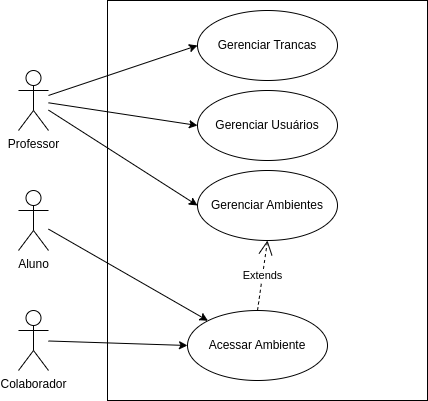

The diagram above was exported from draw.io. Its source (the exported page's mxGraphModel, read from the mxfile embedded in the PNG):
<mxGraphModel dx="1104" dy="397" grid="1" gridSize="10" guides="1" tooltips="1" connect="1" arrows="1" fold="1" page="1" pageScale="1" pageWidth="827" pageHeight="1169" math="0" shadow="0">
  <root>
    <mxCell id="0" />
    <mxCell id="1" parent="0" />
    <mxCell id="8" style="edgeStyle=none;html=1;entryX=0;entryY=0.5;entryDx=0;entryDy=0;" parent="1" source="VgVW2ox4PpsKhokzol7R-1" target="2" edge="1">
      <mxGeometry relative="1" as="geometry" />
    </mxCell>
    <mxCell id="9" style="edgeStyle=none;html=1;entryX=0;entryY=0.5;entryDx=0;entryDy=0;" parent="1" source="VgVW2ox4PpsKhokzol7R-1" target="VgVW2ox4PpsKhokzol7R-7" edge="1">
      <mxGeometry relative="1" as="geometry" />
    </mxCell>
    <mxCell id="13" style="edgeStyle=none;html=1;entryX=0;entryY=0.5;entryDx=0;entryDy=0;" parent="1" source="VgVW2ox4PpsKhokzol7R-1" target="12" edge="1">
      <mxGeometry relative="1" as="geometry" />
    </mxCell>
    <mxCell id="VgVW2ox4PpsKhokzol7R-1" value="Professor" style="shape=umlActor;verticalLabelPosition=bottom;verticalAlign=top;html=1;" parent="1" vertex="1">
      <mxGeometry x="210" y="200" width="30" height="60" as="geometry" />
    </mxCell>
    <mxCell id="10" style="edgeStyle=none;html=1;entryX=0;entryY=0;entryDx=0;entryDy=0;" parent="1" source="VgVW2ox4PpsKhokzol7R-2" target="VgVW2ox4PpsKhokzol7R-9" edge="1">
      <mxGeometry relative="1" as="geometry" />
    </mxCell>
    <mxCell id="VgVW2ox4PpsKhokzol7R-2" value="Aluno" style="shape=umlActor;verticalLabelPosition=bottom;verticalAlign=top;html=1;" parent="1" vertex="1">
      <mxGeometry x="210" y="320" width="30" height="60" as="geometry" />
    </mxCell>
    <mxCell id="VgVW2ox4PpsKhokzol7R-7" value="Gerenciar Ambientes" style="ellipse;whiteSpace=wrap;html=1;" parent="1" vertex="1">
      <mxGeometry x="389" y="300" width="140" height="70" as="geometry" />
    </mxCell>
    <mxCell id="VgVW2ox4PpsKhokzol7R-9" value="Acessar Ambiente" style="ellipse;whiteSpace=wrap;html=1;" parent="1" vertex="1">
      <mxGeometry x="379" y="440" width="140" height="70" as="geometry" />
    </mxCell>
    <mxCell id="VgVW2ox4PpsKhokzol7R-12" value="Extends" style="endArrow=open;endSize=12;dashed=1;html=1;rounded=0;exitX=0.5;exitY=0;exitDx=0;exitDy=0;entryX=0.5;entryY=1;entryDx=0;entryDy=0;" parent="1" source="VgVW2ox4PpsKhokzol7R-9" target="VgVW2ox4PpsKhokzol7R-7" edge="1">
      <mxGeometry x="-0.001" width="160" relative="1" as="geometry">
        <mxPoint x="509" y="450" as="sourcePoint" />
        <mxPoint x="669" y="450" as="targetPoint" />
        <mxPoint as="offset" />
      </mxGeometry>
    </mxCell>
    <mxCell id="BWSAXqQRZHFQ0ygAGpi2-6" value="" style="rounded=0;whiteSpace=wrap;html=1;fillColor=none;" parent="1" vertex="1">
      <mxGeometry x="299" y="130" width="320" height="400" as="geometry" />
    </mxCell>
    <mxCell id="2" value="Gerenciar Usuários" style="ellipse;whiteSpace=wrap;html=1;" parent="1" vertex="1">
      <mxGeometry x="389" y="220" width="140" height="70" as="geometry" />
    </mxCell>
    <mxCell id="11" style="edgeStyle=none;html=1;entryX=0;entryY=0.5;entryDx=0;entryDy=0;" parent="1" source="7" target="VgVW2ox4PpsKhokzol7R-9" edge="1">
      <mxGeometry relative="1" as="geometry" />
    </mxCell>
    <mxCell id="7" value="Colaborador" style="shape=umlActor;verticalLabelPosition=bottom;verticalAlign=top;html=1;" parent="1" vertex="1">
      <mxGeometry x="210" y="440" width="30" height="60" as="geometry" />
    </mxCell>
    <mxCell id="12" value="Gerenciar Trancas" style="ellipse;whiteSpace=wrap;html=1;" parent="1" vertex="1">
      <mxGeometry x="389" y="140" width="140" height="70" as="geometry" />
    </mxCell>
  </root>
</mxGraphModel>